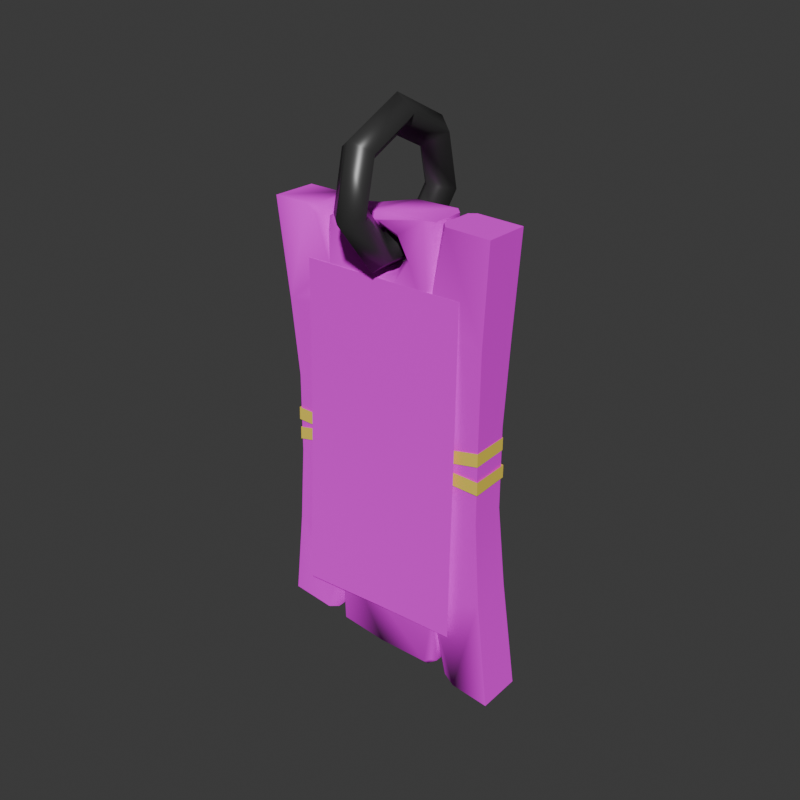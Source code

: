 # Source: plank1.blend  (saved by Blender 4.2.66; exported with 4.5.12 LTS)
import bpy
from mathutils import Matrix  # noqa: F401  (used for matrix-valued properties, if any)

bpy.ops.wm.read_factory_settings(use_empty=True)
scene = bpy.context.scene
scene.name = 'Scene'

# ---- collections
col_collection = bpy.data.collections.new('Collection'); scene.collection.children.link(col_collection)

# ---- images (referenced by path relative to the original .blend; pixels are not part of the script)
import os
ASSET_DIR = os.environ.get("B2B_ASSET_DIR", "")  # directory of the original .blend (textures are referenced by path, not embedded)
HERE = os.path.dirname(os.path.abspath(__file__))  # packed textures are extracted next to this script under _unpacked/

def load_image(name, relpath, width, height, colorspace="sRGB"):
    """Load a texture the original file referenced (path relative to the .blend, or extracted next to this script)."""
    p = next((c for c in (os.path.join(HERE, relpath), os.path.join(ASSET_DIR, relpath)) if relpath and os.path.exists(c)), "")
    if p:
        img = bpy.data.images.load(p, check_existing=True)
        img.name = name
    else:  # same state as the original file: an image datablock whose file is absent (Cycles renders it pink)
        img = bpy.data.images.new(name, width, height)
        img.source = "FILE"
        img.filepath = "//" + (relpath or name)
    img.colorspace_settings.name = colorspace
    return img
img_b_256x256_3b_png = load_image('b_256x256_3b.png', 'b_256x256_3b.png', 1024, 1024, 'sRGB')
img_page1_png = load_image('page1.png', 'page1.png', 1024, 1024, 'sRGB')

# ---- materials (node trees are filled in below, after node groups)
mat_plank = bpy.data.materials.new('plank')
mat_metal = bpy.data.materials.new('metal')
mat_ribbon = bpy.data.materials.new('ribbon')
mat_paper = bpy.data.materials.new('paper')

# ---- material node trees
mat_plank.use_nodes = True; mat_plank.node_tree.nodes.clear()
_N = mat_plank.node_tree.nodes; _L = mat_plank.node_tree.links
n0 = _N.new('ShaderNodeBsdfPrincipled'); n0.name = 'Principled BSDF'; n0.location = (10, 300)
n0.inputs[2].default_value = 0.9
n1 = _N.new('ShaderNodeOutputMaterial'); n1.name = 'Material Output'; n1.location = (300, 300)
n2 = _N.new('ShaderNodeTexImage'); n2.name = 'Image Texture'; n2.location = (-280, 280)
n2.image = img_b_256x256_3b_png
_L.new(n0.outputs[0], n1.inputs[0])
_L.new(n2.outputs[0], n0.inputs[0])
n1.is_active_output = True
mat_metal.use_nodes = True; mat_metal.node_tree.nodes.clear()
_N = mat_metal.node_tree.nodes; _L = mat_metal.node_tree.links
n0 = _N.new('ShaderNodeBsdfPrincipled'); n0.name = 'Principled BSDF'; n0.location = (10, 300)
n0.inputs[1].default_value = 0.625
n0.inputs[2].default_value = 0.3984
n1 = _N.new('ShaderNodeOutputMaterial'); n1.name = 'Material Output'; n1.location = (300, 300)
n2 = _N.new('ShaderNodeVertexColor'); n2.name = 'Color Attribute'; n2.location = (-180, 280)
_L.new(n0.outputs[0], n1.inputs[0])
_L.new(n2.outputs[0], n0.inputs[0])
n1.is_active_output = True
mat_ribbon.use_nodes = True; mat_ribbon.node_tree.nodes.clear()
_N = mat_ribbon.node_tree.nodes; _L = mat_ribbon.node_tree.links
n0 = _N.new('ShaderNodeBsdfPrincipled'); n0.name = 'Principled BSDF'; n0.location = (10, 300)
n1 = _N.new('ShaderNodeOutputMaterial'); n1.name = 'Material Output'; n1.location = (300, 300)
n2 = _N.new('ShaderNodeVertexColor'); n2.name = 'Color Attribute'; n2.location = (-180, 280)
_L.new(n0.outputs[0], n1.inputs[0])
_L.new(n2.outputs[0], n0.inputs[0])
n1.is_active_output = True
mat_paper.use_nodes = True; mat_paper.node_tree.nodes.clear()
_N = mat_paper.node_tree.nodes; _L = mat_paper.node_tree.links
n0 = _N.new('ShaderNodeBsdfPrincipled'); n0.name = 'Principled BSDF'; n0.location = (10, 300)
n0.inputs[2].default_value = 0.875
n1 = _N.new('ShaderNodeOutputMaterial'); n1.name = 'Material Output'; n1.location = (300, 300)
n2 = _N.new('ShaderNodeTexImage'); n2.name = 'Image Texture'; n2.location = (-280, 280)
n2.image = img_page1_png
_L.new(n0.outputs[0], n1.inputs[0])
_L.new(n2.outputs[0], n0.inputs[0])
n1.is_active_output = True

# ---- world
world_world = bpy.data.worlds.new('World'); scene.world = world_world
world_world.use_nodes = True; world_world.node_tree.nodes.clear()
_N = world_world.node_tree.nodes; _L = world_world.node_tree.links
n0 = _N.new('ShaderNodeOutputWorld'); n0.name = 'World Output'; n0.location = (300, 300)
n1 = _N.new('ShaderNodeBackground'); n1.name = 'Background'; n1.location = (10, 300)
n1.inputs[0].default_value = (0.05088, 0.05088, 0.05088, 1.0)
_L.new(n1.outputs[0], n0.inputs[0])
n0.is_active_output = True
world_world.color = (0.05088, 0.05088, 0.05088)
world_world.sun_shadow_jitter_overblur = 0.0

# ---- meshes
me_cube = bpy.data.meshes.new('Cube')
me_cube.from_pydata([(0.3559, -0.06301, 0.0), (-0.333, -0.06301, 0.06368), (0.3159, 0.06085, 1.284), (-0.3377, 0.06085, 1.26), (0.3559, 0.06301, 0.0), (-0.333, 0.06301, 0.06368), (0.3159, -0.06518, 1.284), (-0.3377, -0.06518, 1.26), (-0.2937, -0.05247, 0.7717), (-0.2962, -0.05246, 0.539), (-0.3085, -0.05769, 0.3173), (0.3158, -0.0577, 0.3061), (0.2958, -0.05246, 0.5389), (0.2943, -0.05247, 0.7717), (-0.2907, 0.05245, 0.5389), (-0.3105, 0.05769, 0.3173), (0.3142, 0.05768, 0.3101), (0.2923, 0.05245, 0.5389), (0.2925, 0.05029, 0.7717), (0.2256, 0.0494, 0.01205), (0.2486, 0.06301, 0.009917), (-0.01363, 0.06301, 0.03416), (0.09903, 0.0494, 0.02375), (0.1455, 0.06266, 0.03868), (0.1506, 0.04929, 0.02521), (0.1684, 0.06225, 0.05781), (0.1807, 0.04877, 0.05039), (0.1708, 0.05832, 0.2281), (0.183, 0.0468, 0.1283), (0.2205, 0.0626, 0.03465), (0.2071, 0.04914, 0.02828), (-0.1612, 0.04687, 0.04779), (-0.145, 0.06301, 0.0463), (-0.2028, 0.06301, 0.05164), (-0.1866, 0.04687, 0.05014), (-0.1526, 0.05924, 0.2554), (-0.1645, 0.04522, 0.1396), (0.2467, -0.06301, 0.01009), (0.2256, -0.05054, 0.01205), (0.09902, -0.05054, 0.02375), (-0.004257, -0.063, 0.03329), (0.1506, -0.05042, 0.02521), (0.1459, -0.06268, 0.03756), (0.1807, -0.0499, 0.05039), (0.1694, -0.06226, 0.05719), (0.183, -0.04794, 0.1283), (0.1708, -0.0585, 0.2281), (0.2071, -0.05027, 0.02828), (0.2194, -0.06261, 0.03412), (-0.1409, -0.06301, 0.04592), (-0.1612, -0.04279, 0.04779), (-0.1866, -0.04279, 0.05014), (-0.2069, -0.06301, 0.05202), (-0.1645, -0.04113, 0.1396), (-0.1496, -0.05871, 0.2847), (0.3002, -0.05985, 1.013), (-0.3086, -0.05986, 0.9872), (0.3022, 0.05553, 1.013), (-0.3046, 0.05552, 0.9866), (-0.2909, 0.05029, 0.7717), (-0.2109, 0.04724, 1.259), (-0.2333, 0.06085, 1.259), (0.009637, 0.06085, 1.287), (-0.08992, 0.04724, 1.264), (-0.1341, 0.06049, 1.242), (-0.1396, 0.04713, 1.257), (-0.154, 0.06009, 1.232), (-0.168, 0.04661, 1.239), (-0.166, 0.05616, 1.102), (-0.177, 0.04464, 1.203), (-0.2048, 0.06043, 1.241), (-0.193, 0.04698, 1.247), (0.1509, 0.04471, 1.286), (0.1338, 0.06085, 1.289), (0.1896, 0.06085, 1.288), (0.1739, 0.04471, 1.289), (0.1448, 0.05708, 1.074), (0.1547, 0.04306, 1.194), (-0.2314, -0.06518, 1.259), (-0.2109, -0.0527, 1.259), (-0.08988, -0.0527, 1.264), (0.001202, -0.06516, 1.286), (-0.1395, -0.05258, 1.256), (-0.1345, -0.06484, 1.243), (-0.1679, -0.05206, 1.238), (-0.1552, -0.06443, 1.231), (-0.1753, -0.0501, 1.201), (-0.1666, -0.06066, 1.11), (-0.1931, -0.05243, 1.245), (-0.2038, -0.06477, 1.24), (0.1299, -0.06517, 1.29), (0.1513, -0.04495, 1.285), (0.1739, -0.04495, 1.289), (0.1935, -0.06518, 1.288), (0.1549, -0.0433, 1.193), (0.1431, -0.06088, 1.042), (-0.002309, 0.06081, 1.263), (-0.001389, 0.04274, 1.244), (-0.04995, 0.04199, 1.219), (-0.06812, 0.05971, 1.23), (-0.06403, 0.04092, 1.168), (-0.08591, 0.05885, 1.166), (-0.02169, 0.04026, 1.131), (-0.03196, 0.05754, 1.114), (0.03398, 0.04067, 1.136), (0.04372, 0.05804, 1.119), (0.0664, 0.0417, 1.182), (0.08709, 0.05937, 1.181), (0.0421, 0.04249, 1.227), (0.0545, 0.0604, 1.241), (-0.001388, -0.04706, 1.244), (-0.002309, -0.06512, 1.263), (-0.06812, -0.06404, 1.23), (-0.04995, -0.04632, 1.219), (-0.08592, -0.06318, 1.166), (-0.06403, -0.04525, 1.168), (-0.03197, -0.06188, 1.114), (-0.02169, -0.0446, 1.131), (0.04372, -0.06236, 1.119), (0.03399, -0.045, 1.136), (0.08709, -0.06369, 1.181), (0.0664, -0.04602, 1.182), (0.0545, -0.06472, 1.241), (0.0421, -0.04681, 1.227), (0.0001243, 0.2076, 1.285), (-0.04884, 0.1657, 1.295), (0.0004187, 0.09143, 1.141), (-0.0486, 0.07297, 1.18), (0.04887, 0.1655, 1.295), (0.04911, 0.0729, 1.181), (-0.0001601, 0.1114, 1.308), (-2.108e-06, 0.04907, 1.231), (0.0004914, -0.09362, 1.142), (-0.04855, -0.07476, 1.181), (0.04917, -0.07461, 1.181), (3.687e-05, -0.05025, 1.231), (0.0002877, -0.2082, 1.288), (-0.04871, -0.1662, 1.297), (0.049, -0.1659, 1.297), (-7.247e-05, -0.1117, 1.309), (-3.898e-05, -0.166, 1.468), (-0.04897, -0.1325, 1.441), (0.04874, -0.1323, 1.441), (-0.0002478, -0.08908, 1.406), (-0.0002427, 0.001215, 1.547), (-0.04913, 0.0009506, 1.504), (0.04858, 0.0009885, 1.504), (-0.0003572, 0.0006522, 1.448), (-0.00017, 0.1675, 1.466), (-0.04907, 0.1337, 1.439), (0.04864, 0.1335, 1.439), (-0.0003181, 0.08989, 1.405), (-0.2982, -0.0562, 0.6741), (-0.2995, -0.05619, 0.6366), (0.299, -0.05619, 0.6278), (0.2987, -0.0562, 0.6653), (-0.2938, 0.05626, 0.6366), (0.2954, 0.05749, 0.6278), (0.2969, 0.05517, 0.6653), (-0.2953, 0.05395, 0.6741), (-0.2975, -0.0553, 0.6129), (-0.2988, -0.05529, 0.576), (0.2966, -0.05529, 0.7069), (0.2963, -0.0553, 0.7439), (-0.2933, 0.05482, 0.576), (0.2931, 0.05373, 0.7069), (0.2945, 0.05145, 0.7439), (-0.2948, 0.05254, 0.6129)], [], [(7, 3, 58, 56), (13, 18, 57, 55), (10, 15, 5, 1), (55, 57, 2, 6), (8, 59, 14, 9), (9, 14, 15, 10), (0, 4, 16, 11), (11, 16, 17, 12), (12, 17, 18, 13), (1, 52, 54, 49, 40, 42, 44, 46, 48, 37, 0, 11, 10), (15, 14, 17, 16), (14, 59, 18, 17), (19, 38, 47, 30), (10, 11, 12, 9), (9, 12, 13, 8), (30, 47, 45, 28), (26, 43, 41, 24), (28, 45, 43, 26), (53, 51, 34, 36), (24, 41, 39, 22), (5, 15, 16, 4, 20, 29, 27, 25, 23, 21, 32, 35, 33), (23, 24, 22), (23, 25, 26, 24), (25, 27, 28, 26), (27, 29, 30, 28), (29, 20, 19, 30), (1, 5, 33, 34, 51, 52), (33, 35, 36, 34), (35, 32, 31, 36), (39, 21, 22), (39, 41, 42), (41, 43, 44, 42), (43, 45, 46, 44), (45, 47, 48, 46), (47, 38, 37, 48), (37, 38, 19, 20, 4, 0), (51, 53, 54, 52), (53, 50, 49, 54), (50, 53, 36, 31), (56, 58, 59, 8), (57, 18, 59, 58), (60, 79, 88, 71), (55, 56, 8, 13), (71, 88, 86, 69), (67, 84, 82, 65), (69, 86, 84, 67), (94, 92, 75, 77), (65, 82, 80, 63), (104, 102, 117, 119), (64, 65, 63), (64, 66, 67, 65), (66, 68, 69, 67), (68, 70, 71, 69), (70, 61, 60, 71), (6, 2, 74, 75, 92, 93), (74, 76, 77, 75), (76, 73, 72, 77), (80, 62, 63), (80, 82, 83), (82, 84, 85, 83), (84, 86, 87, 85), (86, 88, 89, 87), (88, 79, 78, 89), (78, 79, 60, 61, 3, 7), (92, 94, 95, 93), (94, 91, 90, 95), (91, 94, 77, 72), (106, 104, 119, 121), (97, 108, 123, 110), (108, 106, 121, 123), (6, 93, 95, 90, 120, 118, 116, 114, 85, 87, 89, 78, 7, 56, 55), (85, 114, 112, 111, 122, 120, 90, 81, 83), (2, 57, 58, 3, 61, 70, 68, 66, 101, 103, 105, 107, 73, 76, 74), (102, 100, 115, 117), (73, 107, 109, 96, 99, 101, 66, 64, 62), (100, 98, 113, 115), (97, 98, 99, 96), (98, 100, 101, 99), (100, 102, 103, 101), (102, 104, 105, 103), (104, 106, 107, 105), (106, 108, 109, 107), (108, 97, 96, 109), (111, 112, 113, 110), (112, 114, 115, 113), (114, 116, 117, 115), (116, 118, 119, 117), (118, 120, 121, 119), (120, 122, 123, 121), (122, 111, 110, 123), (98, 97, 110, 113), (81, 62, 80), (90, 91, 72, 73, 62, 81), (62, 64, 63), (81, 80, 83), (21, 23, 22), (40, 39, 42), (40, 21, 39), (49, 50, 31, 32, 21, 40), (124, 126, 127, 125), (128, 129, 126, 124), (130, 131, 129, 128), (125, 127, 131, 130), (126, 132, 133, 127), (129, 134, 132, 126), (131, 135, 134, 129), (127, 133, 135, 131), (132, 136, 137, 133), (134, 138, 136, 132), (135, 139, 138, 134), (133, 137, 139, 135), (136, 140, 141, 137), (138, 142, 140, 136), (139, 143, 142, 138), (137, 141, 143, 139), (140, 144, 145, 141), (142, 146, 144, 140), (143, 147, 146, 142), (141, 145, 147, 143), (144, 148, 149, 145), (146, 150, 148, 144), (147, 151, 150, 146), (145, 149, 151, 147), (148, 124, 125, 149), (150, 128, 124, 148), (151, 130, 128, 150), (149, 125, 130, 151), (152, 159, 156, 153), (154, 157, 158, 155), (156, 159, 158, 157), (153, 154, 155, 152), (160, 167, 164, 161), (162, 165, 166, 163), (164, 167, 166, 165), (161, 162, 163, 160)])
me_cube.polygons.foreach_set('use_smooth', [True] * 135)
me_cube.polygons.foreach_set('material_index', [0, 0, 0, 0, 0, 0, 0, 0, 0, 0, 0, 0, 0, 0, 0, 0, 0, 0, 0, 0, 0, 0, 0, 0, 0, 0, 0, 0, 0, 0, 0, 0, 0, 0, 0, 0, 0, 0, 0, 0, 0, 0, 0, 0, 0, 0, 0, 0, 0, 0, 0, 0, 0, 0, 0, 0, 0, 0, 0, 0, 0, 0, 0, 0, 0, 0, 0, 0, 0, 0, 0, 0, 0, 0, 0, 0, 0, 0, 0, 0, 0, 0, 0, 0, 0, 0, 0, 0, 0, 0, 0, 0, 0, 0, 0, 0, 0, 0, 0, 1, 1, 1, 1, 1, 1, 1, 1, 1, 1, 1, 1, 1, 1, 1, 1, 1, 1, 1, 1, 1, 1, 1, 1, 1, 1, 1, 1, 2, 2, 2, 2, 2, 2, 2, 2])
_k = set([(0, 4), (0, 11), (0, 37), (1, 5), (1, 10), (1, 52), (2, 6), (2, 57), (2, 74), (3, 7), (3, 58), (3, 61), (4, 16), (4, 20), (5, 15), (5, 33), (6, 55), (6, 93), (7, 56), (7, 78), (8, 9), (8, 56), (9, 10), (11, 12), (12, 13), (13, 55), (14, 15), (14, 59), (16, 17), (17, 18), (18, 57), (21, 32), (27, 28), (28, 45), (31, 32), (31, 50), (33, 34), (34, 51), (35, 36), (36, 53), (40, 49), (45, 46), (49, 50), (51, 52), (53, 54), (58, 59), (62, 73), (68, 69), (69, 86), (72, 73), (72, 91), (74, 75), (75, 92), (76, 77), (77, 94), (81, 90), (86, 87), (90, 91), (92, 93), (94, 95), (152, 153), (154, 155), (156, 159), (157, 158), (160, 161), (162, 163), (164, 167), (165, 166)])
me_cube.attributes.new('sharp_edge', 'BOOLEAN', 'EDGE').data.foreach_set('value', [ (min(e.vertices), max(e.vertices)) in _k for e in me_cube.edges])
_uv = me_cube.uv_layers.new(name='UVMap')
_uv.uv.foreach_set('vector', [0.5341, 0.9803, 0.4612, 0.9803, 0.464, 0.9803, 0.5308, 0.9803, 0.4686, 0.9116, 0.528, 0.9115, 0.531, 0.9803, 0.4643, 0.9803, 0.5304, 0.4103, 0.4636, 0.4095, 0.4612, 0.1146, 0.5341, 0.1153, 0.4643, 0.9803, 0.531, 0.9803, 0.5341, 0.9803, 0.4612, 0.9803, 0.5264, 0.937, 0.4669, 0.9368, 0.4659, 0.6672, 0.5267, 0.6674, 0.5267, 0.6674, 0.4659, 0.6672, 0.4636, 0.4095, 0.5304, 0.4103, 0.4612, 0.01381, 0.5341, 0.01325, 0.5318, 0.3756, 0.465, 0.3713, 0.465, 0.3713, 0.5318, 0.3756, 0.5292, 0.6419, 0.4685, 0.6419, 0.4685, 0.6419, 0.5292, 0.6419, 0.528, 0.9115, 0.4686, 0.9116, -2.31e-08, 0.05098, 0.09745, 0.04164, 0.1424, 0.2214, 0.1485, 0.03675, 0.2541, 0.02665, 0.3702, 0.02956, 0.3883, 0.04469, 0.3898, 0.1768, 0.4269, 0.02672, 0.448, 0.008077, 0.5324, 3.528e-08, 0.5021, 0.2367, 0.01964, 0.247, 0.9819, 0.247, 0.966, 0.4183, 0.5155, 0.4167, 0.4992, 0.2398, 0.966, 0.4183, 0.9656, 0.5982, 0.5147, 0.5967, 0.5155, 0.4167, 0.2825, 0.968, 0.2737, 0.9, 0.3043, 0.9031, 0.3134, 0.9625, 0.01964, 0.247, 0.5021, 0.2367, 0.4873, 0.4168, 0.02966, 0.4183, 0.02966, 0.4183, 0.4873, 0.4168, 0.4867, 0.5968, 0.03223, 0.5983, 0.3134, 0.9625, 0.3043, 0.9031, 0.4128, 0.9061, 0.4178, 0.9575, 0.4779, 0.9528, 0.484, 0.9044, 0.5238, 0.9047, 0.5164, 0.9565, 0.4178, 0.9575, 0.4128, 0.9061, 0.484, 0.9044, 0.4779, 0.9528, 0.862, 0.9194, 0.893, 0.9233, 0.8878, 0.9442, 0.8611, 0.9435, 0.5164, 0.9565, 0.5238, 0.9047, 0.5764, 0.9053, 0.5716, 0.9586, 1.0, 0.05103, 0.9819, 0.247, 0.4992, 0.2398, 0.4677, 5.195e-08, 0.5506, 0.007943, 0.5723, 0.02714, 0.6102, 0.1768, 0.6125, 0.04517, 0.6303, 0.03044, 0.7532, 0.02737, 0.8547, 0.0371, 0.8601, 0.1987, 0.8994, 0.04139, 0.5135, 0.9682, 0.5164, 0.9565, 0.5716, 0.9586, 0.5135, 0.9682, 0.4671, 0.9609, 0.4779, 0.9528, 0.5164, 0.9565, 0.4671, 0.9609, 0.4489, 0.9636, 0.4178, 0.9575, 0.4779, 0.9528, 0.4489, 0.9636, 0.323, 0.9749, 0.3134, 0.9625, 0.4178, 0.9575, 0.323, 0.9749, 0.2518, 0.9867, 0.2825, 0.968, 0.3134, 0.9625, 0.9779, 0.9206, 0.9606, 0.9591, 0.8854, 0.9497, 0.8878, 0.9442, 0.893, 0.9233, 0.8966, 0.9173, 0.8854, 0.9497, 0.8755, 0.941, 0.8611, 0.9435, 0.8878, 0.9442, 0.8755, 0.941, 0.8182, 0.9585, 0.8195, 0.9487, 0.8611, 0.9435, 0.5764, 0.9053, 0.6944, 0.9662, 0.5716, 0.9586, 0.5764, 0.9053, 0.5238, 0.9047, 0.5254, 0.8948, 0.5238, 0.9047, 0.484, 0.9044, 0.4899, 0.8941, 0.5254, 0.8948, 0.7633, 0.8936, 0.762, 0.8459, 0.7689, 0.7848, 0.7713, 0.8895, 0.4128, 0.9061, 0.3043, 0.9031, 0.3047, 0.8908, 0.5233, 0.901, 0.3043, 0.9031, 0.2737, 0.9, 0.2465, 0.8856, 0.3047, 0.8908, 0.2465, 0.8856, 0.2737, 0.9, 0.2825, 0.968, 0.2518, 0.9867, 0.07158, 0.9918, 0.07175, 0.8856, 0.893, 0.9233, 0.862, 0.9194, 0.8754, 0.9129, 0.8966, 0.9173, 0.862, 0.9194, 0.8186, 0.9187, 0.8155, 0.9086, 0.8754, 0.9129, 0.8186, 0.9187, 0.862, 0.9194, 0.8611, 0.9435, 0.8195, 0.9487, 0.5308, 0.9803, 0.464, 0.9803, 0.4669, 0.9368, 0.5264, 0.937, 0.5065, 0.7829, 0.5147, 0.5967, 0.9656, 0.5982, 0.9755, 0.7643, 0.2817, 0.9692, 0.2801, 0.9061, 0.3128, 0.9092, 0.316, 0.9655, 0.4919, 0.7831, 0.02127, 0.7649, 0.03223, 0.5983, 0.4867, 0.5968, 0.316, 0.9655, 0.3128, 0.9092, 0.3708, 0.909, 0.3802, 0.9636, 0.4148, 0.9566, 0.4034, 0.9119, 0.4391, 0.9088, 0.4538, 0.9554, 0.3802, 0.9636, 0.3708, 0.909, 0.4034, 0.9119, 0.4148, 0.9566, 0.8413, 0.8945, 0.8841, 0.8963, 0.8825, 0.9161, 0.8477, 0.9162, 0.4538, 0.9554, 0.4391, 0.9088, 0.503, 0.9036, 0.5215, 0.953, 0.8031, 0.3776, 0.7645, 0.3774, 0.7645, 0.3188, 0.8031, 0.3185, 0.4543, 0.9659, 0.4538, 0.9554, 0.5215, 0.953, 0.4543, 0.9659, 0.4157, 0.9625, 0.4148, 0.9566, 0.4538, 0.9554, 0.4157, 0.9625, 0.4337, 0.9831, 0.3802, 0.9636, 0.4148, 0.9566, 0.4337, 0.9831, 0.3213, 0.9756, 0.316, 0.9655, 0.3802, 0.9636, 0.3213, 0.9756, 0.2431, 0.9857, 0.2817, 0.9692, 0.316, 0.9655, 0.9896, 0.8894, 0.9761, 0.9269, 0.8807, 0.9217, 0.8825, 0.9161, 0.8841, 0.8963, 0.8872, 0.8904, 0.8807, 0.9217, 0.8622, 0.9112, 0.8477, 0.9162, 0.8825, 0.9161, 0.8622, 0.9112, 0.8015, 0.9334, 0.8, 0.9241, 0.8477, 0.9162, 0.503, 0.9036, 0.6612, 0.9497, 0.5215, 0.953, 0.503, 0.9036, 0.4391, 0.9088, 0.4323, 0.8999, 0.4391, 0.9088, 0.4034, 0.9119, 0.3987, 0.9069, 0.4323, 0.8999, 0.4034, 0.9119, 0.3708, 0.909, 0.4049, 0.8958, 0.3987, 0.9069, 0.3708, 0.909, 0.3128, 0.9092, 0.3178, 0.9007, 0.4049, 0.8958, 0.3128, 0.9092, 0.2801, 0.9061, 0.2499, 0.8918, 0.3178, 0.9007, 0.2499, 0.8918, 0.2801, 0.9061, 0.2817, 0.9692, 0.2431, 0.9857, 0.0229, 0.9868, 0.03613, 0.8875, 0.8841, 0.8963, 0.8413, 0.8945, 0.8536, 0.8875, 0.8872, 0.8904, 0.8413, 0.8945, 0.7882, 0.8972, 0.7792, 0.8884, 0.8536, 0.8875, 0.7882, 0.8972, 0.8413, 0.8945, 0.8477, 0.9162, 0.8, 0.9241, 0.8423, 0.3784, 0.8031, 0.3776, 0.8031, 0.3185, 0.8423, 0.3178, 0.9095, 0.3791, 0.8772, 0.3789, 0.8772, 0.3173, 0.9095, 0.3171, 0.8772, 0.3789, 0.8423, 0.3784, 0.8423, 0.3178, 0.8772, 0.3173, 0.5048, 0.9928, 0.4102, 0.9964, 0.3706, 0.8059, 0.3602, 1.0, 0.3267, 0.9146, 0.2936, 0.8653, 0.2341, 0.8619, 0.1926, 0.9016, 0.1381, 0.9522, 0.13, 0.8581, 0.1021, 0.9572, 0.08106, 0.9718, 2.31e-07, 0.9732, 0.02127, 0.7649, 0.4919, 0.7831, 0.1381, 0.9522, 0.1926, 0.9016, 0.2051, 0.9517, 0.2564, 0.979, 0.302, 0.9617, 0.3267, 0.9146, 0.3602, 1.0, 0.2589, 0.9967, 0.1536, 0.9611, 0.4952, 0.9925, 0.5065, 0.7829, 0.9755, 0.7643, 1.0, 0.9729, 0.9204, 0.9715, 0.8988, 0.9576, 0.8697, 0.852, 0.861, 0.9525, 0.8074, 0.9017, 0.766, 0.8619, 0.7063, 0.8652, 0.6731, 0.9144, 0.6363, 1.0, 0.6281, 0.8305, 0.5929, 0.9962, 0.7645, 0.3774, 0.7258, 0.3778, 0.7258, 0.3183, 0.7645, 0.3188, 0.6363, 1.0, 0.6731, 0.9144, 0.6977, 0.9616, 0.7435, 0.9789, 0.7948, 0.9517, 0.8074, 0.9017, 0.861, 0.9525, 0.846, 0.9604, 0.7343, 0.9976, 0.7258, 0.3778, 0.6891, 0.3786, 0.6891, 0.3176, 0.7258, 0.3183, 0.742, 0.9583, 0.7767, 0.9407, 0.7948, 0.9517, 0.7435, 0.9789, 0.7767, 0.9407, 0.7865, 0.9046, 0.8074, 0.9017, 0.7948, 0.9517, 0.7865, 0.9046, 0.7564, 0.8795, 0.766, 0.8619, 0.8074, 0.9017, 0.7564, 0.8795, 0.717, 0.8834, 0.7063, 0.8652, 0.766, 0.8619, 0.717, 0.8834, 0.6936, 0.9153, 0.6731, 0.9144, 0.7063, 0.8652, 0.6936, 0.9153, 0.7111, 0.9461, 0.6977, 0.9616, 0.6731, 0.9144, 0.7111, 0.9461, 0.742, 0.9583, 0.7435, 0.9789, 0.6977, 0.9616, 0.2564, 0.979, 0.2051, 0.9517, 0.2232, 0.9407, 0.2579, 0.9583, 0.2051, 0.9517, 0.1926, 0.9016, 0.2135, 0.9046, 0.2232, 0.9407, 0.1926, 0.9016, 0.2341, 0.8619, 0.2436, 0.8796, 0.2135, 0.9046, 0.2341, 0.8619, 0.2936, 0.8653, 0.2829, 0.8835, 0.2436, 0.8796, 0.2936, 0.8653, 0.3267, 0.9146, 0.3062, 0.9155, 0.2829, 0.8835, 0.3267, 0.9146, 0.302, 0.9617, 0.2887, 0.9462, 0.3062, 0.9155, 0.302, 0.9617, 0.2564, 0.979, 0.2579, 0.9583, 0.2887, 0.9462, 0.6891, 0.3786, 0.6514, 0.3791, 0.6514, 0.3171, 0.6891, 0.3176, 0.6271, 0.8912, 0.6612, 0.9497, 0.503, 0.9036, 0.7792, 0.8884, 0.7882, 0.8972, 0.8, 0.9241, 0.8015, 0.9334, 0.6612, 0.9497, 0.6271, 0.8912, 0.6612, 0.9497, 0.4543, 0.9659, 0.5215, 0.953, 0.6271, 0.8912, 0.503, 0.9036, 0.4323, 0.8999, 0.6944, 0.9662, 0.5135, 0.9682, 0.5716, 0.9586, 0.6871, 0.9011, 0.5764, 0.9053, 0.5254, 0.8948, 0.6871, 0.9011, 0.6944, 0.9662, 0.5764, 0.9053, 0.8155, 0.9086, 0.8186, 0.9187, 0.8195, 0.9487, 0.8182, 0.9585, 0.6944, 0.9662, 0.6871, 0.9011, 0.0, 1.0, 0.1429, 1.0, 0.1429, 0.75, 0.0, 0.75, 0.0, 0.25, 0.1429, 0.25, 0.1429, 0.0, 0.0, 0.0, 0.0, 0.5, 0.1429, 0.5, 0.1429, 0.25, 0.0, 0.25, 0.0, 0.75, 0.1429, 0.75, 0.1429, 0.5, 0.0, 0.5, 0.1429, 1.0, 0.2857, 1.0, 0.2857, 0.75, 0.1429, 0.75, 0.1429, 0.25, 0.2857, 0.25, 0.2857, 0.0, 0.1429, 0.0, 0.1429, 0.5, 0.2857, 0.5, 0.2857, 0.25, 0.1429, 0.25, 0.1429, 0.75, 0.2857, 0.75, 0.2857, 0.5, 0.1429, 0.5, 0.2857, 1.0, 0.4286, 1.0, 0.4286, 0.75, 0.2857, 0.75, 0.2857, 0.25, 0.4286, 0.25, 0.4286, 0.0, 0.2857, 0.0, 0.2857, 0.5, 0.4286, 0.5, 0.4286, 0.25, 0.2857, 0.25, 0.2857, 0.75, 0.4286, 0.75, 0.4286, 0.5, 0.2857, 0.5, 0.4286, 1.0, 0.5714, 1.0, 0.5714, 0.75, 0.4286, 0.75, 0.4286, 0.25, 0.5714, 0.25, 0.5714, 0.0, 0.4286, 0.0, 0.4286, 0.5, 0.5714, 0.5, 0.5714, 0.25, 0.4286, 0.25, 0.4286, 0.75, 0.5714, 0.75, 0.5714, 0.5, 0.4286, 0.5, 0.5714, 1.0, 0.7143, 1.0, 0.7143, 0.75, 0.5714, 0.75, 0.5714, 0.25, 0.7143, 0.25, 0.7143, 0.0, 0.5714, 0.0, 0.5714, 0.5, 0.7143, 0.5, 0.7143, 0.25, 0.5714, 0.25, 0.5714, 0.75, 0.7143, 0.75, 0.7143, 0.5, 0.5714, 0.5, 0.7143, 1.0, 0.8571, 1.0, 0.8571, 0.75, 0.7143, 0.75, 0.7143, 0.25, 0.8571, 0.25, 0.8571, 0.0, 0.7143, 0.0, 0.7143, 0.5, 0.8571, 0.5, 0.8571, 0.25, 0.7143, 0.25, 0.7143, 0.75, 0.8571, 0.75, 0.8571, 0.5, 0.7143, 0.5, 0.8571, 1.0, 1.0, 1.0, 1.0, 0.75, 0.8571, 0.75, 0.8571, 0.25, 1.0, 0.25, 1.0, 0.0, 0.8571, 0.0, 0.8571, 0.5, 1.0, 0.5, 1.0, 0.25, 0.8571, 0.25, 0.8571, 0.75, 1.0, 0.75, 1.0, 0.5, 0.8571, 0.5, 0.5264, 0.937, 0.4669, 0.9368, 0.4659, 0.6672, 0.5267, 0.6674, 0.4685, 0.6419, 0.5292, 0.6419, 0.528, 0.9115, 0.4686, 0.9116, 0.966, 0.4183, 0.9656, 0.5982, 0.5147, 0.5967, 0.5155, 0.4167, 0.02966, 0.4183, 0.4873, 0.4168, 0.4867, 0.5968, 0.03223, 0.5983, 0.5264, 0.937, 0.4669, 0.9368, 0.4659, 0.6672, 0.5267, 0.6674, 0.4685, 0.6419, 0.5292, 0.6419, 0.528, 0.9115, 0.4686, 0.9116, 0.966, 0.4183, 0.9656, 0.5982, 0.5147, 0.5967, 0.5155, 0.4167, 0.02966, 0.4183, 0.4873, 0.4168, 0.4867, 0.5968, 0.03223, 0.5983])
_ca = me_cube.color_attributes.new('Attribute', 'BYTE_COLOR', 'CORNER')
_ca.data.foreach_set('color', [0.1746, 0.01764, 0.1559, 1.0, 0.1746, 0.01764, 0.1559, 1.0, 0.1746, 0.01764, 0.1559, 1.0, 0.1746, 0.01764, 0.1559, 1.0, 0.1746, 0.01764, 0.1559, 1.0, 0.1746, 0.01764, 0.1559, 1.0, 0.1746, 0.01764, 0.1559, 1.0, 0.1746, 0.01764, 0.1559, 1.0, 0.1746, 0.01764, 0.1559, 1.0, 0.1746, 0.01764, 0.1559, 1.0, 0.1746, 0.01764, 0.1559, 1.0, 0.1746, 0.01764, 0.1559, 1.0, 0.1746, 0.01764, 0.1559, 1.0, 0.1746, 0.01764, 0.1559, 1.0, 0.1746, 0.01764, 0.1559, 1.0, 0.1746, 0.01764, 0.1559, 1.0, 0.1746, 0.01764, 0.1559, 1.0, 0.1746, 0.01764, 0.1559, 1.0, 0.1746, 0.01764, 0.1559, 1.0, 0.1746, 0.01764, 0.1559, 1.0, 0.1746, 0.01764, 0.1559, 1.0, 0.1746, 0.01764, 0.1559, 1.0, 0.1746, 0.01764, 0.1559, 1.0, 0.1746, 0.01764, 0.1559, 1.0, 0.1746, 0.01764, 0.1559, 1.0, 0.1746, 0.01764, 0.1559, 1.0, 0.1746, 0.01764, 0.1559, 1.0, 0.1746, 0.01764, 0.1559, 1.0, 0.1746, 0.01764, 0.1559, 1.0, 0.1746, 0.01764, 0.1559, 1.0, 0.1746, 0.01764, 0.1559, 1.0, 0.1746, 0.01764, 0.1559, 1.0, 0.1746, 0.01764, 0.1559, 1.0, 0.1746, 0.01764, 0.1559, 1.0, 0.1746, 0.01764, 0.1559, 1.0, 0.1746, 0.01764, 0.1559, 1.0, 0.1746, 0.01764, 0.1559, 1.0, 0.1746, 0.01764, 0.1559, 1.0, 0.1746, 0.01764, 0.1559, 1.0, 0.1746, 0.01764, 0.1559, 1.0, 0.1746, 0.01764, 0.1559, 1.0, 0.1746, 0.01764, 0.1559, 1.0, 0.1746, 0.01764, 0.1559, 1.0, 0.1746, 0.01764, 0.1559, 1.0, 0.1746, 0.01764, 0.1559, 1.0, 0.1746, 0.01764, 0.1559, 1.0, 0.1746, 0.01764, 0.1559, 1.0, 0.1746, 0.01764, 0.1559, 1.0, 0.1746, 0.01764, 0.1559, 1.0, 0.1746, 0.01764, 0.1559, 1.0, 0.1746, 0.01764, 0.1559, 1.0, 0.1746, 0.01764, 0.1559, 1.0, 0.1746, 0.01764, 0.1559, 1.0, 0.1746, 0.01764, 0.1559, 1.0, 0.1746, 0.01764, 0.1559, 1.0, 0.1746, 0.01764, 0.1559, 1.0, 0.1746, 0.01764, 0.1559, 1.0, 0.1746, 0.01764, 0.1559, 1.0, 0.1746, 0.01764, 0.1559, 1.0, 0.1746, 0.01764, 0.1559, 1.0, 0.1746, 0.01764, 0.1559, 1.0, 0.1746, 0.01764, 0.1559, 1.0, 0.1746, 0.01764, 0.1559, 1.0, 0.1746, 0.01764, 0.1559, 1.0, 0.1746, 0.01764, 0.1559, 1.0, 0.1746, 0.01764, 0.1559, 1.0, 0.1746, 0.01764, 0.1559, 1.0, 0.1746, 0.01764, 0.1559, 1.0, 0.1746, 0.01764, 0.1559, 1.0, 0.1746, 0.01764, 0.1559, 1.0, 0.1746, 0.01764, 0.1559, 1.0, 0.1746, 0.01764, 0.1559, 1.0, 0.1746, 0.01764, 0.1559, 1.0, 0.1746, 0.01764, 0.1559, 1.0, 0.1746, 0.01764, 0.1559, 1.0, 0.1746, 0.01764, 0.1559, 1.0, 0.1746, 0.01764, 0.1559, 1.0, 0.1746, 0.01764, 0.1559, 1.0, 0.1746, 0.01764, 0.1559, 1.0, 0.1746, 0.01764, 0.1559, 1.0, 0.1746, 0.01764, 0.1559, 1.0, 0.1746, 0.01764, 0.1559, 1.0, 0.1746, 0.01764, 0.1559, 1.0, 0.1746, 0.01764, 0.1559, 1.0, 0.1746, 0.01764, 0.1559, 1.0, 0.1746, 0.01764, 0.1559, 1.0, 0.1746, 0.01764, 0.1559, 1.0, 0.1746, 0.01764, 0.1559, 1.0, 0.1746, 0.01764, 0.1559, 1.0, 0.1746, 0.01764, 0.1559, 1.0, 0.1746, 0.01764, 0.1559, 1.0, 0.1746, 0.01764, 0.1559, 1.0, 0.1746, 0.01764, 0.1559, 1.0, 0.1746, 0.01764, 0.1559, 1.0, 0.1746, 0.01764, 0.1559, 1.0, 0.1746, 0.01764, 0.1559, 1.0, 0.1746, 0.01764, 0.1559, 1.0, 0.1746, 0.01764, 0.1559, 1.0, 0.1746, 0.01764, 0.1559, 1.0, 0.1746, 0.01764, 0.1559, 1.0, 0.1746, 0.01764, 0.1559, 1.0, 0.1746, 0.01764, 0.1559, 1.0, 0.1746, 0.01764, 0.1559, 1.0, 0.1746, 0.01764, 0.1559, 1.0, 0.1746, 0.01764, 0.1559, 1.0, 0.1746, 0.01764, 0.1559, 1.0, 0.1746, 0.01764, 0.1559, 1.0, 0.1746, 0.01764, 0.1559, 1.0, 0.1746, 0.01764, 0.1559, 1.0, 0.1746, 0.01764, 0.1559, 1.0, 0.1746, 0.01764, 0.1559, 1.0, 0.1746, 0.01764, 0.1559, 1.0, 0.1746, 0.01764, 0.1559, 1.0, 0.1746, 0.01764, 0.1559, 1.0, 0.1746, 0.01764, 0.1559, 1.0, 0.1746, 0.01764, 0.1559, 1.0, 0.1746, 0.01764, 0.1559, 1.0, 0.1746, 0.01764, 0.1559, 1.0, 0.1746, 0.01764, 0.1559, 1.0, 0.1746, 0.01764, 0.1559, 1.0, 0.1746, 0.01764, 0.1559, 1.0, 0.1746, 0.01764, 0.1559, 1.0, 0.1746, 0.01764, 0.1559, 1.0, 0.1746, 0.01764, 0.1559, 1.0, 0.1746, 0.01764, 0.1559, 1.0, 0.1746, 0.01764, 0.1559, 1.0, 0.1746, 0.01764, 0.1559, 1.0, 0.1746, 0.01764, 0.1559, 1.0, 0.1746, 0.01764, 0.1559, 1.0, 0.1746, 0.01764, 0.1559, 1.0, 0.1746, 0.01764, 0.1559, 1.0, 0.1746, 0.01764, 0.1559, 1.0, 0.1746, 0.01764, 0.1559, 1.0, 0.1746, 0.01764, 0.1559, 1.0, 0.1746, 0.01764, 0.1559, 1.0, 0.1746, 0.01764, 0.1559, 1.0, 0.1746, 0.01764, 0.1559, 1.0, 0.1746, 0.01764, 0.1559, 1.0, 0.1746, 0.01764, 0.1559, 1.0, 0.1746, 0.01764, 0.1559, 1.0, 0.1746, 0.01764, 0.1559, 1.0, 0.1746, 0.01764, 0.1559, 1.0, 0.1746, 0.01764, 0.1559, 1.0, 0.1746, 0.01764, 0.1559, 1.0, 0.1746, 0.01764, 0.1559, 1.0, 0.1746, 0.01764, 0.1559, 1.0, 0.1746, 0.01764, 0.1559, 1.0, 0.1746, 0.01764, 0.1559, 1.0, 0.1746, 0.01764, 0.1559, 1.0, 0.1746, 0.01764, 0.1559, 1.0, 0.1746, 0.01764, 0.1559, 1.0, 0.1746, 0.01764, 0.1559, 1.0, 0.1746, 0.01764, 0.1559, 1.0, 0.1746, 0.01764, 0.1559, 1.0, 0.1746, 0.01764, 0.1559, 1.0, 0.1746, 0.01764, 0.1559, 1.0, 0.1746, 0.01764, 0.1559, 1.0, 0.1746, 0.01764, 0.1559, 1.0, 0.1746, 0.01764, 0.1559, 1.0, 0.1746, 0.01764, 0.1559, 1.0, 0.1746, 0.01764, 0.1559, 1.0, 0.1746, 0.01764, 0.1559, 1.0, 0.1746, 0.01764, 0.1559, 1.0, 0.1746, 0.01764, 0.1559, 1.0, 0.1746, 0.01764, 0.1559, 1.0, 0.1746, 0.01764, 0.1559, 1.0, 0.1746, 0.01764, 0.1559, 1.0, 0.1746, 0.01764, 0.1559, 1.0, 0.1746, 0.01764, 0.1559, 1.0, 0.1746, 0.01764, 0.1559, 1.0, 0.1746, 0.01764, 0.1559, 1.0, 0.1746, 0.01764, 0.1559, 1.0, 0.1746, 0.01764, 0.1559, 1.0, 0.1746, 0.01764, 0.1559, 1.0, 0.1746, 0.01764, 0.1559, 1.0, 0.1746, 0.01764, 0.1559, 1.0, 0.1746, 0.01764, 0.1559, 1.0, 0.1746, 0.01764, 0.1559, 1.0, 0.1746, 0.01764, 0.1559, 1.0, 0.1746, 0.01764, 0.1559, 1.0, 0.1746, 0.01764, 0.1559, 1.0, 0.1746, 0.01764, 0.1559, 1.0, 0.1746, 0.01764, 0.1559, 1.0, 0.1746, 0.01764, 0.1559, 1.0, 0.1746, 0.01764, 0.1559, 1.0, 0.1746, 0.01764, 0.1559, 1.0, 0.1746, 0.01764, 0.1559, 1.0, 0.1746, 0.01764, 0.1559, 1.0, 0.1746, 0.01764, 0.1559, 1.0, 0.1746, 0.01764, 0.1559, 1.0, 0.1746, 0.01764, 0.1559, 1.0, 0.1746, 0.01764, 0.1559, 1.0, 0.1746, 0.01764, 0.1559, 1.0, 0.1746, 0.01764, 0.1559, 1.0, 0.1746, 0.01764, 0.1559, 1.0, 0.1746, 0.01764, 0.1559, 1.0, 0.1746, 0.01764, 0.1559, 1.0, 0.1746, 0.01764, 0.1559, 1.0, 0.1746, 0.01764, 0.1559, 1.0, 0.1746, 0.01764, 0.1559, 1.0, 0.1746, 0.01764, 0.1559, 1.0, 0.1746, 0.01764, 0.1559, 1.0, 0.1746, 0.01764, 0.1559, 1.0, 0.1746, 0.01764, 0.1559, 1.0, 0.1746, 0.01764, 0.1559, 1.0, 0.1746, 0.01764, 0.1559, 1.0, 0.1746, 0.01764, 0.1559, 1.0, 0.1746, 0.01764, 0.1559, 1.0, 0.1746, 0.01764, 0.1559, 1.0, 0.1746, 0.01764, 0.1559, 1.0, 0.1746, 0.01764, 0.1559, 1.0, 1.0, 1.0, 1.0, 1.0, 1.0, 1.0, 1.0, 1.0, 1.0, 1.0, 1.0, 1.0, 1.0, 1.0, 1.0, 1.0, 0.1746, 0.01764, 0.1559, 1.0, 0.1746, 0.01764, 0.1559, 1.0, 0.1746, 0.01764, 0.1559, 1.0, 0.1746, 0.01764, 0.1559, 1.0, 0.1746, 0.01764, 0.1559, 1.0, 0.1746, 0.01764, 0.1559, 1.0, 0.1746, 0.01764, 0.1559, 1.0, 0.1746, 0.01764, 0.1559, 1.0, 0.1746, 0.01764, 0.1559, 1.0, 0.1746, 0.01764, 0.1559, 1.0, 0.1746, 0.01764, 0.1559, 1.0, 0.1746, 0.01764, 0.1559, 1.0, 0.1746, 0.01764, 0.1559, 1.0, 0.1746, 0.01764, 0.1559, 1.0, 0.1746, 0.01764, 0.1559, 1.0, 0.1746, 0.01764, 0.1559, 1.0, 0.1746, 0.01764, 0.1559, 1.0, 0.1746, 0.01764, 0.1559, 1.0, 0.1746, 0.01764, 0.1559, 1.0, 0.1746, 0.01764, 0.1559, 1.0, 0.1746, 0.01764, 0.1559, 1.0, 0.1746, 0.01764, 0.1559, 1.0, 0.1746, 0.01764, 0.1559, 1.0, 0.1746, 0.01764, 0.1559, 1.0, 0.1746, 0.01764, 0.1559, 1.0, 0.1746, 0.01764, 0.1559, 1.0, 0.1746, 0.01764, 0.1559, 1.0, 0.1746, 0.01764, 0.1559, 1.0, 0.1746, 0.01764, 0.1559, 1.0, 0.1746, 0.01764, 0.1559, 1.0, 0.1746, 0.01764, 0.1559, 1.0, 0.1746, 0.01764, 0.1559, 1.0, 0.1746, 0.01764, 0.1559, 1.0, 0.1746, 0.01764, 0.1559, 1.0, 0.1746, 0.01764, 0.1559, 1.0, 0.1746, 0.01764, 0.1559, 1.0, 0.1746, 0.01764, 0.1559, 1.0, 0.1746, 0.01764, 0.1559, 1.0, 0.1746, 0.01764, 0.1559, 1.0, 0.1746, 0.01764, 0.1559, 1.0, 0.1746, 0.01764, 0.1559, 1.0, 0.1746, 0.01764, 0.1559, 1.0, 0.1746, 0.01764, 0.1559, 1.0, 0.1746, 0.01764, 0.1559, 1.0, 0.1746, 0.01764, 0.1559, 1.0, 0.1746, 0.01764, 0.1559, 1.0, 0.1746, 0.01764, 0.1559, 1.0, 0.1746, 0.01764, 0.1559, 1.0, 0.1746, 0.01764, 0.1559, 1.0, 0.1746, 0.01764, 0.1559, 1.0, 0.1746, 0.01764, 0.1559, 1.0, 0.1746, 0.01764, 0.1559, 1.0, 0.1746, 0.01764, 0.1559, 1.0, 0.1746, 0.01764, 0.1559, 1.0, 0.1746, 0.01764, 0.1559, 1.0, 0.1746, 0.01764, 0.1559, 1.0, 0.1746, 0.01764, 0.1559, 1.0, 0.1746, 0.01764, 0.1559, 1.0, 0.1746, 0.01764, 0.1559, 1.0, 0.1746, 0.01764, 0.1559, 1.0, 0.1746, 0.01764, 0.1559, 1.0, 0.1746, 0.01764, 0.1559, 1.0, 0.1746, 0.01764, 0.1559, 1.0, 0.1746, 0.01764, 0.1559, 1.0, 0.1746, 0.01764, 0.1559, 1.0, 0.1746, 0.01764, 0.1559, 1.0, 0.1746, 0.01764, 0.1559, 1.0, 0.1746, 0.01764, 0.1559, 1.0, 0.1746, 0.01764, 0.1559, 1.0, 0.1746, 0.01764, 0.1559, 1.0, 0.1746, 0.01764, 0.1559, 1.0, 0.1746, 0.01764, 0.1559, 1.0, 0.1746, 0.01764, 0.1559, 1.0, 1.0, 1.0, 1.0, 1.0, 1.0, 1.0, 1.0, 1.0, 1.0, 1.0, 1.0, 1.0, 1.0, 1.0, 1.0, 1.0, 1.0, 1.0, 1.0, 1.0, 1.0, 1.0, 1.0, 1.0, 1.0, 1.0, 1.0, 1.0, 1.0, 1.0, 1.0, 1.0, 1.0, 1.0, 1.0, 1.0, 1.0, 1.0, 1.0, 1.0, 1.0, 1.0, 1.0, 1.0, 1.0, 1.0, 1.0, 1.0, 0.1746, 0.01764, 0.1559, 1.0, 0.1746, 0.01764, 0.1559, 1.0, 0.1746, 0.01764, 0.1559, 1.0, 0.1746, 0.01764, 0.1559, 1.0, 0.1746, 0.01764, 0.1559, 1.0, 0.1746, 0.01764, 0.1559, 1.0, 0.1746, 0.01764, 0.1559, 1.0, 0.1746, 0.01764, 0.1559, 1.0, 0.1746, 0.01764, 0.1559, 1.0, 0.1746, 0.01764, 0.1559, 1.0, 0.1746, 0.01764, 0.1559, 1.0, 0.1746, 0.01764, 0.1559, 1.0, 0.1746, 0.01764, 0.1559, 1.0, 0.1746, 0.01764, 0.1559, 1.0, 0.1746, 0.01764, 0.1559, 1.0, 0.1746, 0.01764, 0.1559, 1.0, 0.1746, 0.01764, 0.1559, 1.0, 0.1746, 0.01764, 0.1559, 1.0, 0.1746, 0.01764, 0.1559, 1.0, 0.1746, 0.01764, 0.1559, 1.0, 0.1746, 0.01764, 0.1559, 1.0, 0.1746, 0.01764, 0.1559, 1.0, 0.1746, 0.01764, 0.1559, 1.0, 0.1746, 0.01764, 0.1559, 1.0, 0.1746, 0.01764, 0.1559, 1.0, 0.1746, 0.01764, 0.1559, 1.0, 0.1746, 0.01764, 0.1559, 1.0, 0.1746, 0.01764, 0.1559, 1.0, 0.1746, 0.01764, 0.1559, 1.0, 0.1746, 0.01764, 0.1559, 1.0, 0.1746, 0.01764, 0.1559, 1.0, 0.1746, 0.01764, 0.1559, 1.0, 0.1746, 0.01764, 0.1559, 1.0, 0.1746, 0.01764, 0.1559, 1.0, 0.1746, 0.01764, 0.1559, 1.0, 0.1746, 0.01764, 0.1559, 1.0, 0.1746, 0.01764, 0.1559, 1.0, 0.1746, 0.01764, 0.1559, 1.0, 0.1746, 0.01764, 0.1559, 1.0, 1.0, 1.0, 1.0, 1.0, 1.0, 1.0, 1.0, 1.0, 1.0, 1.0, 1.0, 1.0, 1.0, 1.0, 1.0, 1.0, 0.1746, 0.01764, 0.1559, 1.0, 0.1746, 0.01764, 0.1559, 1.0, 0.1746, 0.01764, 0.1559, 1.0, 0.1746, 0.01764, 0.1559, 1.0, 0.1746, 0.01764, 0.1559, 1.0, 0.1746, 0.01764, 0.1559, 1.0, 0.1746, 0.01764, 0.1559, 1.0, 0.1746, 0.01764, 0.1559, 1.0, 0.1746, 0.01764, 0.1559, 1.0, 1.0, 1.0, 1.0, 1.0, 1.0, 1.0, 1.0, 1.0, 1.0, 1.0, 1.0, 1.0, 1.0, 1.0, 1.0, 1.0, 0.1746, 0.01764, 0.1559, 1.0, 0.1746, 0.01764, 0.1559, 1.0, 0.1746, 0.01764, 0.1559, 1.0, 0.1746, 0.01764, 0.1559, 1.0, 0.1746, 0.01764, 0.1559, 1.0, 0.1746, 0.01764, 0.1559, 1.0, 0.1746, 0.01764, 0.1559, 1.0, 0.1746, 0.01764, 0.1559, 1.0, 0.1746, 0.01764, 0.1559, 1.0, 0.1746, 0.01764, 0.1559, 1.0, 0.1746, 0.01764, 0.1559, 1.0, 0.1746, 0.01764, 0.1559, 1.0, 0.1746, 0.01764, 0.1559, 1.0, 0.1746, 0.01764, 0.1559, 1.0, 0.1746, 0.01764, 0.1559, 1.0, 0.1746, 0.01764, 0.1559, 1.0, 0.1746, 0.01764, 0.1559, 1.0, 0.1746, 0.01764, 0.1559, 1.0, 0.1746, 0.01764, 0.1559, 1.0, 0.1746, 0.01764, 0.1559, 1.0, 0.1746, 0.01764, 0.1559, 1.0, 0.1746, 0.01764, 0.1559, 1.0, 0.1746, 0.01764, 0.1559, 1.0, 0.1746, 0.01764, 0.1559, 1.0, 0.1746, 0.01764, 0.1559, 1.0, 0.1746, 0.01764, 0.1559, 1.0, 0.1746, 0.01764, 0.1559, 1.0, 0.1746, 0.01764, 0.1559, 1.0, 0.1746, 0.01764, 0.1559, 1.0, 0.1746, 0.01764, 0.1559, 1.0, 0.1746, 0.01764, 0.1559, 1.0, 0.1746, 0.01764, 0.1559, 1.0, 0.1746, 0.01764, 0.1559, 1.0, 0.1746, 0.01764, 0.1559, 1.0, 0.1746, 0.01764, 0.1559, 1.0, 0.1746, 0.01764, 0.1559, 1.0, 0.1746, 0.01764, 0.1559, 1.0, 0.1746, 0.01764, 0.1559, 1.0, 0.1746, 0.01764, 0.1559, 1.0, 0.1746, 0.01764, 0.1559, 1.0, 0.1746, 0.01764, 0.1559, 1.0, 0.1746, 0.01764, 0.1559, 1.0, 0.1746, 0.01764, 0.1559, 1.0, 0.1746, 0.01764, 0.1559, 1.0, 0.1746, 0.01764, 0.1559, 1.0, 0.1746, 0.01764, 0.1559, 1.0, 0.1746, 0.01764, 0.1559, 1.0, 0.1746, 0.01764, 0.1559, 1.0, 0.1746, 0.01764, 0.1559, 1.0, 0.1746, 0.01764, 0.1559, 1.0, 0.1746, 0.01764, 0.1559, 1.0, 0.1746, 0.01764, 0.1559, 1.0, 0.1746, 0.01764, 0.1559, 1.0, 0.1746, 0.01764, 0.1559, 1.0, 0.1746, 0.01764, 0.1559, 1.0, 0.1746, 0.01764, 0.1559, 1.0, 1.0, 1.0, 1.0, 1.0, 1.0, 1.0, 1.0, 1.0, 1.0, 1.0, 1.0, 1.0, 1.0, 1.0, 1.0, 1.0, 0.1746, 0.01764, 0.1559, 1.0, 0.1746, 0.01764, 0.1559, 1.0, 0.1746, 0.01764, 0.1559, 1.0, 0.1746, 0.01764, 0.1559, 1.0, 0.1746, 0.01764, 0.1559, 1.0, 0.1746, 0.01764, 0.1559, 1.0, 0.1746, 0.01764, 0.1559, 1.0, 0.1746, 0.01764, 0.1559, 1.0, 0.1746, 0.01764, 0.1559, 1.0, 0.1746, 0.01764, 0.1559, 1.0, 0.1746, 0.01764, 0.1559, 1.0, 0.1746, 0.01764, 0.1559, 1.0, 0.1746, 0.01764, 0.1559, 1.0, 0.1746, 0.01764, 0.1559, 1.0, 0.1746, 0.01764, 0.1559, 1.0, 0.1746, 0.01764, 0.1559, 1.0, 0.1746, 0.01764, 0.1559, 1.0, 0.1746, 0.01764, 0.1559, 1.0, 0.1746, 0.01764, 0.1559, 1.0, 0.1746, 0.01764, 0.1559, 1.0, 0.1746, 0.01764, 0.1559, 1.0, 0.1746, 0.01764, 0.1559, 1.0, 0.1746, 0.01764, 0.1559, 1.0, 0.1746, 0.01764, 0.1559, 1.0, 0.1746, 0.01764, 0.1559, 1.0, 0.1746, 0.01764, 0.1559, 1.0, 0.1746, 0.01764, 0.1559, 1.0, 0.1746, 0.01764, 0.1559, 1.0, 0.1746, 0.01764, 0.1559, 1.0, 0.1746, 0.01764, 0.1559, 1.0, 0.0865, 0.0865, 0.0865, 1.0, 0.0865, 0.0865, 0.0865, 1.0, 0.0865, 0.0865, 0.0865, 1.0, 0.0865, 0.0865, 0.0865, 1.0, 0.0865, 0.0865, 0.0865, 1.0, 0.0865, 0.0865, 0.0865, 1.0, 0.0865, 0.0865, 0.0865, 1.0, 0.0865, 0.0865, 0.0865, 1.0, 0.0865, 0.0865, 0.0865, 1.0, 0.0865, 0.0865, 0.0865, 1.0, 0.0865, 0.0865, 0.0865, 1.0, 0.0865, 0.0865, 0.0865, 1.0, 0.0865, 0.0865, 0.0865, 1.0, 0.0865, 0.0865, 0.0865, 1.0, 0.0865, 0.0865, 0.0865, 1.0, 0.0865, 0.0865, 0.0865, 1.0, 0.0865, 0.0865, 0.0865, 1.0, 0.0865, 0.0865, 0.0865, 1.0, 0.0865, 0.0865, 0.0865, 1.0, 0.0865, 0.0865, 0.0865, 1.0, 0.0865, 0.0865, 0.0865, 1.0, 0.0865, 0.0865, 0.0865, 1.0, 0.0865, 0.0865, 0.0865, 1.0, 0.0865, 0.0865, 0.0865, 1.0, 0.0865, 0.0865, 0.0865, 1.0, 0.0865, 0.0865, 0.0865, 1.0, 0.0865, 0.0865, 0.0865, 1.0, 0.0865, 0.0865, 0.0865, 1.0, 0.0865, 0.0865, 0.0865, 1.0, 0.0865, 0.0865, 0.0865, 1.0, 0.0865, 0.0865, 0.0865, 1.0, 0.0865, 0.0865, 0.0865, 1.0, 0.0865, 0.0865, 0.0865, 1.0, 0.0865, 0.0865, 0.0865, 1.0, 0.0865, 0.0865, 0.0865, 1.0, 0.0865, 0.0865, 0.0865, 1.0, 0.0865, 0.0865, 0.0865, 1.0, 0.0865, 0.0865, 0.0865, 1.0, 0.0865, 0.0865, 0.0865, 1.0, 0.0865, 0.0865, 0.0865, 1.0, 0.0865, 0.0865, 0.0865, 1.0, 0.0865, 0.0865, 0.0865, 1.0, 0.0865, 0.0865, 0.0865, 1.0, 0.0865, 0.0865, 0.0865, 1.0, 0.0865, 0.0865, 0.0865, 1.0, 0.0865, 0.0865, 0.0865, 1.0, 0.0865, 0.0865, 0.0865, 1.0, 0.0865, 0.0865, 0.0865, 1.0, 0.0865, 0.0865, 0.0865, 1.0, 0.0865, 0.0865, 0.0865, 1.0, 0.0865, 0.0865, 0.0865, 1.0, 0.0865, 0.0865, 0.0865, 1.0, 0.0865, 0.0865, 0.0865, 1.0, 0.0865, 0.0865, 0.0865, 1.0, 0.0865, 0.0865, 0.0865, 1.0, 0.0865, 0.0865, 0.0865, 1.0, 0.0865, 0.0865, 0.0865, 1.0, 0.0865, 0.0865, 0.0865, 1.0, 0.0865, 0.0865, 0.0865, 1.0, 0.0865, 0.0865, 0.0865, 1.0, 0.0865, 0.0865, 0.0865, 1.0, 0.0865, 0.0865, 0.0865, 1.0, 0.0865, 0.0865, 0.0865, 1.0, 0.0865, 0.0865, 0.0865, 1.0, 0.0865, 0.0865, 0.0865, 1.0, 0.0865, 0.0865, 0.0865, 1.0, 0.0865, 0.0865, 0.0865, 1.0, 0.0865, 0.0865, 0.0865, 1.0, 0.0865, 0.0865, 0.0865, 1.0, 0.0865, 0.0865, 0.0865, 1.0, 0.0865, 0.0865, 0.0865, 1.0, 0.0865, 0.0865, 0.0865, 1.0, 0.0865, 0.0865, 0.0865, 1.0, 0.0865, 0.0865, 0.0865, 1.0, 0.0865, 0.0865, 0.0865, 1.0, 0.0865, 0.0865, 0.0865, 1.0, 0.0865, 0.0865, 0.0865, 1.0, 0.0865, 0.0865, 0.0865, 1.0, 0.0865, 0.0865, 0.0865, 1.0, 0.0865, 0.0865, 0.0865, 1.0, 0.0865, 0.0865, 0.0865, 1.0, 0.0865, 0.0865, 0.0865, 1.0, 0.0865, 0.0865, 0.0865, 1.0, 0.0865, 0.0865, 0.0865, 1.0, 0.0865, 0.0865, 0.0865, 1.0, 0.0865, 0.0865, 0.0865, 1.0, 0.0865, 0.0865, 0.0865, 1.0, 0.0865, 0.0865, 0.0865, 1.0, 0.0865, 0.0865, 0.0865, 1.0, 0.0865, 0.0865, 0.0865, 1.0, 0.0865, 0.0865, 0.0865, 1.0, 0.0865, 0.0865, 0.0865, 1.0, 0.0865, 0.0865, 0.0865, 1.0, 0.0865, 0.0865, 0.0865, 1.0, 0.0865, 0.0865, 0.0865, 1.0, 0.0865, 0.0865, 0.0865, 1.0, 0.0865, 0.0865, 0.0865, 1.0, 0.0865, 0.0865, 0.0865, 1.0, 0.0865, 0.0865, 0.0865, 1.0, 0.0865, 0.0865, 0.0865, 1.0, 0.0865, 0.0865, 0.0865, 1.0, 0.0865, 0.0865, 0.0865, 1.0, 0.0865, 0.0865, 0.0865, 1.0, 0.0865, 0.0865, 0.0865, 1.0, 0.0865, 0.0865, 0.0865, 1.0, 0.0865, 0.0865, 0.0865, 1.0, 0.0865, 0.0865, 0.0865, 1.0, 0.0865, 0.0865, 0.0865, 1.0, 0.0865, 0.0865, 0.0865, 1.0, 0.0865, 0.0865, 0.0865, 1.0, 0.0865, 0.0865, 0.0865, 1.0, 0.0865, 0.0865, 0.0865, 1.0, 1.0, 0.7758, 0.09306, 1.0, 1.0, 0.7758, 0.09306, 1.0, 1.0, 0.7758, 0.09306, 1.0, 1.0, 0.7758, 0.09306, 1.0, 1.0, 0.7758, 0.09306, 1.0, 1.0, 0.7758, 0.09306, 1.0, 1.0, 0.7758, 0.09306, 1.0, 1.0, 0.7758, 0.09306, 1.0, 1.0, 0.7758, 0.09306, 1.0, 1.0, 0.7758, 0.09306, 1.0, 1.0, 0.7758, 0.09306, 1.0, 1.0, 0.7758, 0.09306, 1.0, 1.0, 0.7758, 0.09306, 1.0, 1.0, 0.7758, 0.09306, 1.0, 1.0, 0.7758, 0.09306, 1.0, 1.0, 0.7758, 0.09306, 1.0, 1.0, 0.7758, 0.09306, 1.0, 1.0, 0.7758, 0.09306, 1.0, 1.0, 0.7758, 0.09306, 1.0, 1.0, 0.7758, 0.09306, 1.0, 1.0, 0.7758, 0.09306, 1.0, 1.0, 0.7758, 0.09306, 1.0, 1.0, 0.7758, 0.09306, 1.0, 1.0, 0.7758, 0.09306, 1.0, 1.0, 0.7758, 0.09306, 1.0, 1.0, 0.7758, 0.09306, 1.0, 1.0, 0.7758, 0.09306, 1.0, 1.0, 0.7758, 0.09306, 1.0, 1.0, 0.7758, 0.09306, 1.0, 1.0, 0.7758, 0.09306, 1.0, 1.0, 0.7758, 0.09306, 1.0, 1.0, 0.7758, 0.09306, 1.0])
me_cube.materials.append(mat_plank)
me_cube.materials.append(mat_metal)
me_cube.materials.append(mat_ribbon)
me_cube.use_paint_bone_selection = False
me_cube.use_paint_mask_vertex = True
me_cube.update()
me_cube_001 = bpy.data.meshes.new('Cube.001')
me_cube_001.from_pydata([(-0.2345, -0.1061, 0.175), (0.2345, -0.07684, 0.175), (-0.2345, -0.06265, 1.119), (0.2345, -0.06265, 1.119), (-0.2345, -0.06639, 0.883), (-0.2345, -0.07432, 0.647), (-0.2345, -0.08749, 0.411), (0.2345, -0.07437, 0.411), (0.2345, -0.0693, 0.647), (0.2345, -0.06563, 0.883), (3.654e-11, -0.08886, 0.175), (3.654e-11, -0.06265, 1.119), (3.654e-11, -0.08239, 0.411), (3.654e-11, -0.0726, 0.647), (3.654e-11, -0.06602, 0.883)], [], [(14, 9, 3, 11), (10, 1, 7, 12), (12, 7, 8, 13), (13, 8, 9, 14), (5, 13, 14, 4), (6, 12, 13, 5), (0, 10, 12, 6), (4, 14, 11, 2)])
me_cube_001.polygons.foreach_set('use_smooth', [True] * 8)
_uv = me_cube_001.uv_layers.new(name='UVMap')
_uv.uv.foreach_set('vector', [0.4976, 0.7503, 0.9937, 0.7503, 0.9937, 1.0, 0.4976, 1.0, 0.4975, 0.0008487, 0.9942, 0.001211, 0.9938, 0.2509, 0.4974, 0.2506, 0.4974, 0.2506, 0.9938, 0.2509, 0.9938, 0.5006, 0.4976, 0.5005, 0.4976, 0.5005, 0.9938, 0.5006, 0.9937, 0.7503, 0.4976, 0.7503, 0.001413, 0.5005, 0.4976, 0.5005, 0.4976, 0.7503, 0.00148, 0.7503, 0.001168, 0.2504, 0.4974, 0.2506, 0.4976, 0.5005, 0.001413, 0.5005, 0.0, -1.576e-08, 0.4975, 0.0008487, 0.4974, 0.2506, 0.001168, 0.2504, 0.00148, 0.7503, 0.4976, 0.7503, 0.4976, 1.0, 0.001496, 1.0])
_ca = me_cube_001.color_attributes.new('Attribute', 'BYTE_COLOR', 'CORNER')
_ca.data.foreach_set('color', [1.0, 1.0, 1.0, 1.0, 1.0, 1.0, 1.0, 1.0, 1.0, 1.0, 1.0, 1.0, 1.0, 1.0, 1.0, 1.0, 1.0, 1.0, 1.0, 1.0, 1.0, 1.0, 1.0, 1.0, 1.0, 1.0, 1.0, 1.0, 1.0, 1.0, 1.0, 1.0, 1.0, 1.0, 1.0, 1.0, 1.0, 1.0, 1.0, 1.0, 1.0, 1.0, 1.0, 1.0, 1.0, 1.0, 1.0, 1.0, 1.0, 1.0, 1.0, 1.0, 1.0, 1.0, 1.0, 1.0, 1.0, 1.0, 1.0, 1.0, 1.0, 1.0, 1.0, 1.0, 1.0, 1.0, 1.0, 1.0, 1.0, 1.0, 1.0, 1.0, 1.0, 1.0, 1.0, 1.0, 1.0, 1.0, 1.0, 1.0, 1.0, 1.0, 1.0, 1.0, 1.0, 1.0, 1.0, 1.0, 1.0, 1.0, 1.0, 1.0, 1.0, 1.0, 1.0, 1.0, 1.0, 1.0, 1.0, 1.0, 1.0, 1.0, 1.0, 1.0, 1.0, 1.0, 1.0, 1.0, 1.0, 1.0, 1.0, 1.0, 1.0, 1.0, 1.0, 1.0, 1.0, 1.0, 1.0, 1.0, 1.0, 1.0, 1.0, 1.0, 1.0, 1.0, 1.0, 1.0])
me_cube_001.materials.append(mat_paper)
me_cube_001.use_paint_bone_selection = False
me_cube_001.use_paint_mask_vertex = True
me_cube_001.update()

# ---- objects
ob_plank = bpy.data.objects.new('plank', me_cube)
ob_paper = bpy.data.objects.new('paper', me_cube_001)

# ---- transforms, parenting, visibility, modifiers, constraints
ob_plank.location = (0.0, 0.0, 0.0)
_vg = ob_plank.vertex_groups.new(name='Bone')
_vg = ob_plank.vertex_groups.new(name='Bone.001')
_vg = ob_plank.vertex_groups.new(name='Bone.002')
_vg = ob_plank.vertex_groups.new(name='Bone.003')
_vg = ob_plank.vertex_groups.new(name='Bone.004')
_vg = ob_plank.vertex_groups.new(name='Bone.005')
_vg = ob_plank.vertex_groups.new(name='Bone.006')
_vg = ob_plank.vertex_groups.new(name='Bone.007')
_vg = ob_plank.vertex_groups.new(name='Bone.009')
_vg = ob_plank.vertex_groups.new(name='Bone.010')
_vg = ob_plank.vertex_groups.new(name='Bone.011')
_vg = ob_plank.vertex_groups.new(name='Bone.012')
_vg = ob_plank.vertex_groups.new(name='Bone.013')
_vg = ob_plank.vertex_groups.new(name='Bone.014')
_vg = ob_plank.vertex_groups.new(name='Bone.008')
_vg = ob_plank.vertex_groups.new(name='Bone.015')
_vg = ob_plank.vertex_groups.new(name='Bone.016')
ob_paper.location = (0.0, 0.0, 0.0)
_vg = ob_paper.vertex_groups.new(name='Bone')
_vg = ob_paper.vertex_groups.new(name='Bone.001')
_vg = ob_paper.vertex_groups.new(name='Bone.002')
_vg = ob_paper.vertex_groups.new(name='Bone.003')
_vg = ob_paper.vertex_groups.new(name='Bone.004')
_vg = ob_paper.vertex_groups.new(name='Bone.005')
_vg = ob_paper.vertex_groups.new(name='Bone.006')
_vg = ob_paper.vertex_groups.new(name='Bone.007')
_vg = ob_paper.vertex_groups.new(name='Bone.009')
_vg = ob_paper.vertex_groups.new(name='Bone.010')
_vg = ob_paper.vertex_groups.new(name='Bone.011')
_vg = ob_paper.vertex_groups.new(name='Bone.012')
_vg = ob_paper.vertex_groups.new(name='Bone.013')
_vg = ob_paper.vertex_groups.new(name='Bone.014')
_vg = ob_paper.vertex_groups.new(name='Bone.008')
_vg = ob_paper.vertex_groups.new(name='Bone.015')
_vg = ob_paper.vertex_groups.new(name='Bone.016')

# ---- collection membership
col_collection.objects.link(ob_plank)
col_collection.objects.link(ob_paper)

# ---- scene / render settings (as saved in the file)
scene.frame_start = 1; scene.frame_end = 250; scene.frame_set(0)
scene.render.engine = 'CYCLES'
scene.render.resolution_x = 256
scene.render.resolution_y = 256
scene.render.film_transparent = True
bpy.context.view_layer.update()

# ---- added for rendering (the .blend has no active camera and no usable light): camera, sun
cam_auto = bpy.data.cameras.new('AutoCamera')
cam_auto.lens = 50.0
cam_auto.sensor_width = 36.0
cam_auto.clip_end = 1000.0
ob_auto_camera = bpy.data.objects.new('AutoCamera', cam_auto)
scene.collection.objects.link(ob_auto_camera)
ob_auto_camera.location = (1.62444, -1.93867, 2.0659)
ob_auto_camera.rotation_euler = (1.09748, -7.21219e-08, 0.694738)
scene.camera = ob_auto_camera
light_auto_sun = bpy.data.lights.new('AutoSun', 'SUN')
light_auto_sun.energy = 3.0
light_auto_sun.angle = 0.0523599
ob_auto_sun = bpy.data.objects.new('AutoSun', light_auto_sun)
scene.collection.objects.link(ob_auto_sun)
ob_auto_sun.rotation_euler = (0.872665, 0.174533, 0.523599)
bpy.context.view_layer.update()
